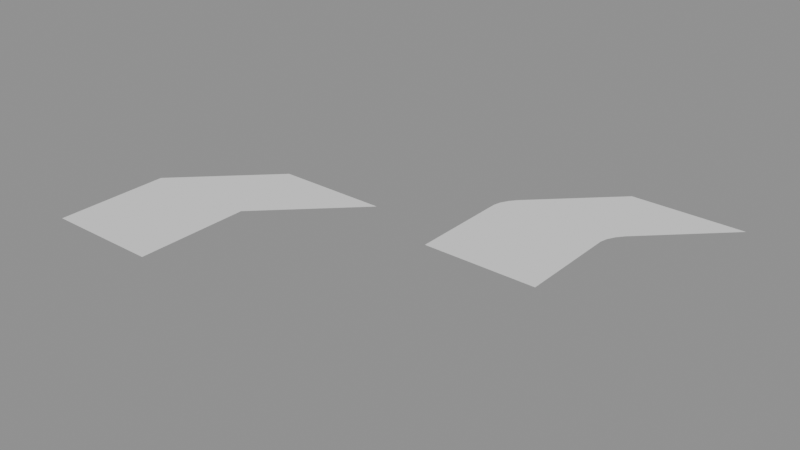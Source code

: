 # Source: Bentlines_test_1.blend  (saved by Blender 5.2.42; exported with 4.5.12 LTS)
import bpy
from mathutils import Matrix  # noqa: F401  (used for matrix-valued properties, if any)

bpy.ops.wm.read_factory_settings(use_empty=True)
scene = bpy.context.scene
scene.name = 'Scene'

# ---- node groups
ng_geometry_nodes = bpy.data.node_groups.new('Geometry Nodes', 'GeometryNodeTree')
_s = ng_geometry_nodes.interface.new_socket(name='Geometry', in_out='OUTPUT', socket_type='NodeSocketGeometry')
_s = ng_geometry_nodes.interface.new_socket(name='Geometry', in_out='INPUT', socket_type='NodeSocketGeometry')
ng_geometry_nodes.is_modifier = True
_N = ng_geometry_nodes.nodes; _L = ng_geometry_nodes.links
n0 = _N.new('NodeGroupInput'); n0.name = 'Group Input'; n0.location = (-340, 0)
n1 = _N.new('NodeGroupOutput'); n1.name = 'Group Output'; n1.location = (200, 0)
n2 = _N.new('NodeUndefined'); n2.name = 'Mesh Bevel'; n2.location = (-80, 100)
n2.inputs[7].default_value = 0.1
n2.inputs[8].default_value = False
n2.inputs[9].default_value = 0.0
n2.inputs[10].default_value = 3
n2.inputs[11].default_value = 0.5
n3 = _N.new('ShaderNodeValue'); n3.name = 'Value'; n3.location = (-257, -157)
n3.outputs[0].default_value = 0.2
n4 = _N.new('GeometryNodeInputNamedAttribute'); n4.name = 'Named Attribute'; n4.location = (-603, -66)
n4.inputs[0].default_value = 'bevel_weight_edge'
_L.new(n2.outputs[0], n1.inputs[0])
_L.new(n0.outputs[0], n2.inputs[0])
_L.new(n4.outputs[0], n2.inputs[1])
_L.new(n3.outputs[0], n2.inputs[3])
_L.new(n3.outputs[0], n2.inputs[4])
_L.new(n3.outputs[0], n2.inputs[5])
_L.new(n3.outputs[0], n2.inputs[6])
n1.is_active_output = True

# ---- meshes
me_bentlines_test = bpy.data.meshes.new('Bentlines_test')
me_bentlines_test.from_pydata([(1.0, -1.0, 0.0), (-1.0, -1.0, 0.0), (1.0, 1.0, 0.0), (-1.0, 1.0, 0.0), (0.6, -1.0, 0.0), (0.2, -1.0, 0.0), (-0.2, -1.0, 0.0), (-0.6, -1.0, 0.0), (0.6, 1.0, 0.0), (0.2, 1.0, 0.0), (-0.2, 1.0, 0.0), (-0.6, 1.0, 0.0), (2.57, 2.529, 0.0), (0.57, 2.529, 0.0), (2.17, 2.529, 0.0), (1.77, 2.529, 0.0), (1.37, 2.529, 0.0), (0.97, 2.529, 0.0)], [], [(4, 0, 2, 8), (1, 7, 11, 3), (7, 6, 10, 11), (6, 5, 9, 10), (5, 4, 8, 9), (11, 10, 16, 17), (10, 9, 15, 16), (9, 8, 14, 15), (8, 2, 12, 14), (3, 11, 17, 13)])
_uv = me_bentlines_test.uv_layers.new(name='UVMap')
_uv.uv.foreach_set('vector', [0.4766, 0.07079, 0.5748, 0.07079, 0.5748, 0.562, 0.4766, 0.562, 0.08363, 0.07079, 0.1819, 0.07079, 0.1819, 0.562, 0.08363, 0.562, 0.1819, 0.07079, 0.2801, 0.07079, 0.2801, 0.562, 0.1819, 0.562, 0.2801, 0.07079, 0.3784, 0.07079, 0.3784, 0.562, 0.2801, 0.562, 0.3784, 0.07079, 0.4766, 0.07079, 0.4766, 0.562, 0.3784, 0.562, 0.1819, 0.562, 0.2801, 0.562, 0.6657, 0.9374, 0.5675, 0.9374, 0.2801, 0.562, 0.3784, 0.562, 0.7639, 0.9374, 0.6657, 0.9374, 0.3784, 0.562, 0.4766, 0.562, 0.8622, 0.9374, 0.7639, 0.9374, 0.4766, 0.562, 0.5748, 0.562, 0.9604, 0.9374, 0.8622, 0.9374, 0.08363, 0.562, 0.1819, 0.562, 0.5675, 0.9374, 0.4692, 0.9374])
me_bentlines_test.update()
me_bentlines_test_001 = bpy.data.meshes.new('Bentlines_test.001')
me_bentlines_test_001.from_pydata([(1.0, -1.0, 0.0), (-1.0, -1.0, 0.0), (1.0, 1.0, 0.0), (-1.0, 1.0, 0.0), (0.6, -1.0, 0.0), (0.2, -1.0, 0.0), (-0.2, -1.0, 0.0), (-0.6, -1.0, 0.0), (0.6, 1.0, 0.0), (0.2, 1.0, 0.0), (-0.2, 1.0, 0.0), (-0.6, 1.0, 0.0), (2.57, 2.529, 0.0), (0.57, 2.529, 0.0), (2.17, 2.529, 0.0), (1.77, 2.529, 0.0), (1.37, 2.529, 0.0), (0.97, 2.529, 0.0)], [], [(4, 0, 2, 8), (1, 7, 11, 3), (7, 6, 10, 11), (6, 5, 9, 10), (5, 4, 8, 9), (11, 10, 16, 17), (10, 9, 15, 16), (9, 8, 14, 15), (8, 2, 12, 14), (3, 11, 17, 13)])
_uv = me_bentlines_test_001.uv_layers.new(name='UVMap')
_uv.uv.foreach_set('vector', [0.4766, 0.07079, 0.5748, 0.07079, 0.5748, 0.562, 0.4766, 0.562, 0.08363, 0.07079, 0.1819, 0.07079, 0.1819, 0.562, 0.08363, 0.562, 0.1819, 0.07079, 0.2801, 0.07079, 0.2801, 0.562, 0.1819, 0.562, 0.2801, 0.07079, 0.3784, 0.07079, 0.3784, 0.562, 0.2801, 0.562, 0.3784, 0.07079, 0.4766, 0.07079, 0.4766, 0.562, 0.3784, 0.562, 0.1819, 0.562, 0.2801, 0.562, 0.6657, 0.9374, 0.5675, 0.9374, 0.2801, 0.562, 0.3784, 0.562, 0.7639, 0.9374, 0.6657, 0.9374, 0.3784, 0.562, 0.4766, 0.562, 0.8622, 0.9374, 0.7639, 0.9374, 0.4766, 0.562, 0.5748, 0.562, 0.9604, 0.9374, 0.8622, 0.9374, 0.08363, 0.562, 0.1819, 0.562, 0.5675, 0.9374, 0.4692, 0.9374])
me_bentlines_test_001.update()
me_bentlines_test_002 = bpy.data.meshes.new('Bentlines_test.002')
me_bentlines_test_002.from_pydata([(1.0, -1.0, 0.0), (-1.0, -1.0, 0.0), (0.6, -1.0, 0.0), (0.2, -1.0, 0.0), (-0.2, -1.0, 0.0), (-0.6, -1.0, 0.0), (2.57, 2.529, 0.0), (0.57, 2.529, 0.0), (2.17, 2.529, 0.0), (1.77, 2.529, 0.0), (1.37, 2.529, 0.0), (0.97, 2.529, 0.0), (1.205, 1.2, 0.0), (1.0, 0.8, 0.0), (1.103, 1.073, 0.0), (1.028, 0.9268, 0.0), (-1.0, 0.8, 0.0), (-0.7946, 1.2, 0.0), (-0.9725, 0.9268, 0.0), (-0.8973, 1.073, 0.0), (0.6, 1.2, 0.0), (0.6, 0.8, 0.0), (0.6, 1.067, 0.0), (0.6, 0.9333, 0.0), (0.2, 1.2, 0.0), (0.2, 0.8, 0.0), (0.2, 1.067, 0.0), (0.2, 0.9333, 0.0), (-0.2, 1.2, 0.0), (-0.2, 0.8, 0.0), (-0.2, 1.067, 0.0), (-0.2, 0.9333, 0.0), (-0.6, 0.8, 0.0), (-0.6, 1.2, 0.0), (-0.6, 0.9333, 0.0), (-0.6, 1.067, 0.0)], [], [(33, 17, 19, 35), (35, 19, 18, 34), (34, 18, 16, 32), (21, 13, 15, 23), (23, 15, 14, 22), (22, 14, 12, 20), (25, 21, 23, 27), (27, 23, 22, 26), (26, 22, 20, 24), (29, 25, 27, 31), (31, 27, 26, 30), (30, 26, 24, 28), (32, 29, 31, 34), (34, 31, 30, 35), (35, 30, 28, 33), (2, 0, 13, 21), (20, 12, 6, 8), (1, 5, 32, 16), (17, 33, 11, 7), (3, 2, 21, 25), (24, 20, 8, 9), (4, 3, 25, 29), (28, 24, 9, 10), (5, 4, 29, 32), (33, 28, 10, 11)])
_uv = me_bentlines_test_002.uv_layers.new(name='UVMap')
_uv.uv.foreach_set('vector', [0.1819, 0.6111, 0.1341, 0.6111, 0.1089, 0.58, 0.1819, 0.5784, 0.1819, 0.5784, 0.1089, 0.58, 0.09039, 0.544, 0.1819, 0.5456, 0.1819, 0.5456, 0.09039, 0.544, 0.08363, 0.5129, 0.1819, 0.5129, 0.4766, 0.5129, 0.5748, 0.5129, 0.5816, 0.544, 0.4766, 0.5456, 0.4766, 0.5456, 0.5816, 0.544, 0.6001, 0.58, 0.4766, 0.5784, 0.4766, 0.5784, 0.6001, 0.58, 0.6253, 0.6111, 0.4766, 0.6111, 0.3784, 0.5129, 0.4766, 0.5129, 0.4766, 0.5456, 0.3784, 0.5456, 0.3784, 0.5456, 0.4766, 0.5456, 0.4766, 0.5784, 0.3784, 0.5784, 0.3784, 0.5784, 0.4766, 0.5784, 0.4766, 0.6111, 0.3784, 0.6111, 0.2801, 0.5129, 0.3784, 0.5129, 0.3784, 0.5456, 0.2801, 0.5456, 0.2801, 0.5456, 0.3784, 0.5456, 0.3784, 0.5784, 0.2801, 0.5784, 0.2801, 0.5784, 0.3784, 0.5784, 0.3784, 0.6111, 0.2801, 0.6111, 0.1819, 0.5129, 0.2801, 0.5129, 0.2801, 0.5456, 0.1819, 0.5456, 0.1819, 0.5456, 0.2801, 0.5456, 0.2801, 0.5784, 0.1819, 0.5784, 0.1819, 0.5784, 0.2801, 0.5784, 0.2801, 0.6111, 0.1819, 0.6111, 0.4766, 0.07079, 0.5748, 0.07079, 0.5748, 0.5129, 0.4766, 0.5129, 0.4766, 0.6111, 0.6253, 0.6111, 0.9604, 0.9374, 0.8622, 0.9374, 0.08363, 0.07079, 0.1819, 0.07079, 0.1819, 0.5129, 0.08363, 0.5129, 0.1341, 0.6111, 0.1819, 0.6111, 0.5675, 0.9374, 0.4692, 0.9374, 0.3784, 0.07079, 0.4766, 0.07079, 0.4766, 0.5129, 0.3784, 0.5129, 0.3784, 0.6111, 0.4766, 0.6111, 0.8622, 0.9374, 0.7639, 0.9374, 0.2801, 0.07079, 0.3784, 0.07079, 0.3784, 0.5129, 0.2801, 0.5129, 0.2801, 0.6111, 0.3784, 0.6111, 0.7639, 0.9374, 0.6657, 0.9374, 0.1819, 0.07079, 0.2801, 0.07079, 0.2801, 0.5129, 0.1819, 0.5129, 0.1819, 0.6111, 0.2801, 0.6111, 0.6657, 0.9374, 0.5675, 0.9374])
me_bentlines_test_002.update()

# ---- objects
ob_test_object = bpy.data.objects.new('test_object', me_bentlines_test)
ob_modifier_object = bpy.data.objects.new('modifier_object', me_bentlines_test_001)
ob_expected_object = bpy.data.objects.new('expected_object', me_bentlines_test_002)

# ---- transforms, parenting, visibility, modifiers, constraints
ob_test_object.location = (0.0, 0.0, 0.0)
_m = ob_test_object.modifiers.new('GeometryNodes', 'NODES')
_m.node_group = ng_geometry_nodes
ob_modifier_object.location = (-5.0, 0.0, 0.0)
_m = ob_modifier_object.modifiers.new('Bevel', 'BEVEL')
_m.width = 0.2
_m.width_pct = 0.2
_m.segments = 3
_m.limit_method = 'WEIGHT'
_m.use_clamp_overlap = False
_m.loop_slide = False
ob_expected_object.location = (0.0, 3.0, 0.0)

# ---- collection membership
scene.collection.objects.link(ob_test_object)
scene.collection.objects.link(ob_modifier_object)
scene.collection.objects.link(ob_expected_object)

# ---- scene / render settings (as saved in the file)
scene.frame_start = 1; scene.frame_end = 250; scene.frame_set(1)
scene.render.engine = 'BLENDER_EEVEE_NEXT'
scene.render.bake_bias = 0.0
scene.render.bake_samples = 0
scene.cycles.sampling_pattern = 'TABULATED_SOBOL'
scene.eevee.use_volume_custom_range = False
scene.eevee.fast_gi_thickness_far = 0.0
bpy.context.view_layer.update()

# ---- added for rendering (the .blend has no active camera and no usable light): camera, sun + grey world if the file has none
cam_auto = bpy.data.cameras.new('AutoCamera')
cam_auto.lens = 50.0
cam_auto.sensor_width = 36.0
cam_auto.clip_end = 1000.0
ob_auto_camera = bpy.data.objects.new('AutoCamera', cam_auto)
scene.collection.objects.link(ob_auto_camera)
ob_auto_camera.location = (8.25284, -9.69712, 7.97429)
ob_auto_camera.rotation_euler = (1.09748, -7.21219e-08, 0.694738)
scene.camera = ob_auto_camera
light_auto_sun = bpy.data.lights.new('AutoSun', 'SUN')
light_auto_sun.energy = 3.0
light_auto_sun.angle = 0.0523599
ob_auto_sun = bpy.data.objects.new('AutoSun', light_auto_sun)
scene.collection.objects.link(ob_auto_sun)
ob_auto_sun.rotation_euler = (0.872665, 0.174533, 0.523599)
if scene.world is None:
    world_auto = bpy.data.worlds.new('AutoWorld')
    world_auto.color = (0.3, 0.3, 0.3)
    scene.world = world_auto
bpy.context.view_layer.update()
